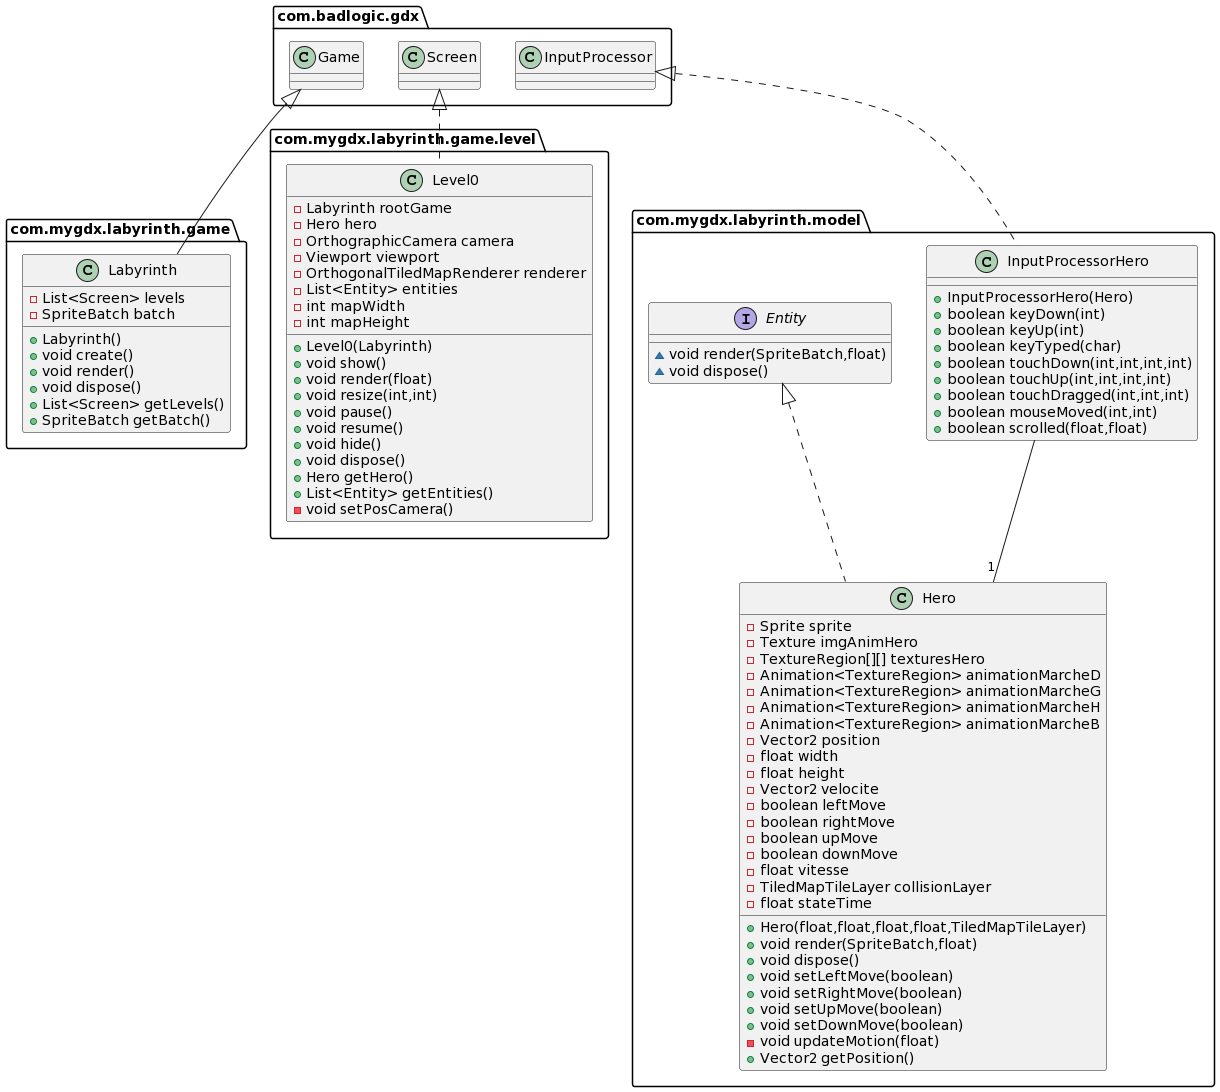

The diagram above was rendered by PlantUML. Its source (embedded in the PNG):
@startuml
class com.mygdx.labyrinth.model.Hero {
- Sprite sprite
- Texture imgAnimHero
- TextureRegion[][] texturesHero
- Animation<TextureRegion> animationMarcheD
- Animation<TextureRegion> animationMarcheG
- Animation<TextureRegion> animationMarcheH
- Animation<TextureRegion> animationMarcheB
- Vector2 position
- float width
- float height
- Vector2 velocite
- boolean leftMove
- boolean rightMove
- boolean upMove
- boolean downMove
- float vitesse
- TiledMapTileLayer collisionLayer
- float stateTime
+ Hero(float,float,float,float,TiledMapTileLayer)
+ void render(SpriteBatch,float)
+ void dispose()
+ void setLeftMove(boolean)
+ void setRightMove(boolean)
+ void setUpMove(boolean)
+ void setDownMove(boolean)
- void updateMotion(float)
+ Vector2 getPosition()
}
class com.mygdx.labyrinth.game.Labyrinth {
- List<Screen> levels
- SpriteBatch batch
+ Labyrinth()
+ void create()
+ void render()
+ void dispose()
+ List<Screen> getLevels()
+ SpriteBatch getBatch()
}
class com.mygdx.labyrinth.game.level.Level0 {
- Labyrinth rootGame
- Hero hero
- OrthographicCamera camera
- Viewport viewport
- OrthogonalTiledMapRenderer renderer
- List<Entity> entities
- int mapWidth
- int mapHeight
+ Level0(Labyrinth)
+ void show()
+ void render(float)
+ void resize(int,int)
+ void pause()
+ void resume()
+ void hide()
+ void dispose()
+ Hero getHero()
+ List<Entity> getEntities()
- void setPosCamera()
}
class com.mygdx.labyrinth.model.InputProcessorHero {
+ InputProcessorHero(Hero)
+ boolean keyDown(int)
+ boolean keyUp(int)
+ boolean keyTyped(char)
+ boolean touchDown(int,int,int,int)
+ boolean touchUp(int,int,int,int)
+ boolean touchDragged(int,int,int)
+ boolean mouseMoved(int,int)
+ boolean scrolled(float,float)
}
interface com.mygdx.labyrinth.model.Entity {
~ void render(SpriteBatch,float)
~ void dispose()
}


com.mygdx.labyrinth.model.Entity <|.. com.mygdx.labyrinth.model.Hero
com.badlogic.gdx.Game <|-- com.mygdx.labyrinth.game.Labyrinth
com.badlogic.gdx.Screen <|.. com.mygdx.labyrinth.game.level.Level0
com.badlogic.gdx.InputProcessor <|.. com.mygdx.labyrinth.model.InputProcessorHero
com.mygdx.labyrinth.model.InputProcessorHero  -- "1" com.mygdx.labyrinth.model.Hero
@enduml